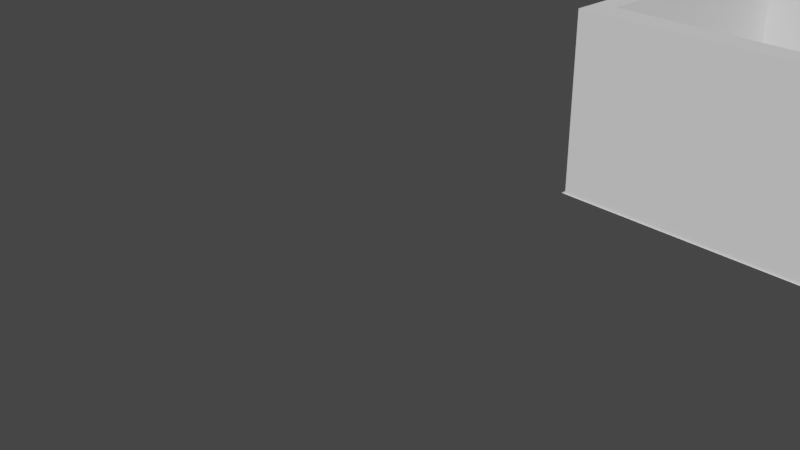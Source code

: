 # Source: two-bedroom.blend  (saved by Blender 2.90.8; exported with 4.5.12 LTS)
import bpy
from mathutils import Matrix  # noqa: F401  (used for matrix-valued properties, if any)

bpy.ops.wm.read_factory_settings(use_empty=True)
scene = bpy.context.scene
scene.name = 'Scene'

# ---- collections
col_collection = bpy.data.collections.new('Collection'); scene.collection.children.link(col_collection)

# ---- world
world_world = bpy.data.worlds.new('World'); scene.world = world_world
world_world.use_nodes = True; world_world.node_tree.nodes.clear()
_N = world_world.node_tree.nodes; _L = world_world.node_tree.links
n0 = _N.new('ShaderNodeOutputWorld'); n0.name = 'World Output'; n0.location = (300, 300)
n1 = _N.new('ShaderNodeBackground'); n1.name = 'Background'; n1.location = (10, 300)
n1.inputs[0].default_value = (0.05088, 0.05088, 0.05088, 1.0)
_L.new(n1.outputs[0], n0.inputs[0])
n0.is_active_output = True
world_world.color = (0.05088, 0.05088, 0.05088)
world_world.use_sun_shadow = False
world_world.sun_shadow_jitter_overblur = 0.0

# ---- cameras
cam_camera = bpy.data.cameras.new('Camera')
cam_camera.clip_end = 100.0
cam_camera.ortho_scale = 7.314

# ---- meshes
me_plane_002 = bpy.data.meshes.new('Plane.002')
me_plane_002.from_pydata([(-1.0, -1.0, 0.0), (1.229, -1.0, 0.0), (-1.0, 1.838, 0.0), (1.229, 1.838, 0.0), (-1.0, 1.162, 0.0), (1.229, 1.162, 0.0), (3.69, -1.0, 0.0), (3.69, 1.162, 0.0), (1.229, -1.462, 0.0), (3.69, -1.462, 0.0), (1.339, 1.838, 0.0), (1.339, 1.162, 0.0)], [], [(4, 5, 3, 2), (0, 1, 5, 4), (5, 1, 6, 7), (6, 1, 8, 9), (3, 5, 11, 10)])
_uv = me_plane_002.uv_layers.new(name='UVMap')
_uv.uv.foreach_set('vector', [0.0, 0.7616, 1.0, 0.7616, 1.0, 1.0, 0.0, 1.0, 0.0, 0.0, 1.0, 0.0, 1.0, 0.7616, 0.0, 0.7616, 1.0, 0.7616, 1.0, 0.0, 1.0, 0.0, 1.0, 0.7616, 1.0, 0.0, 1.0, 0.0, 1.0, 0.0, 1.0, 0.0, 1.0, 1.0, 1.0, 0.7616, 1.0, 0.7616, 1.0, 1.0])
me_plane_002.use_remesh_fix_poles = True
me_plane_002.use_remesh_preserve_attributes = False
me_plane_002.use_mirror_vertex_groups = False
me_plane_002.update()
me_cube_002 = bpy.data.meshes.new('Cube.002')
me_cube_002.from_pydata([(-1.0, -0.7919, -1.0), (-1.0, -0.7919, 1.0), (-1.0, 1.368, -1.0), (-1.0, 1.368, 1.0), (0.6828, -0.7919, -1.0), (0.6828, -0.7919, 1.0), (0.6828, 1.368, -1.0), (0.6828, 1.368, 1.0), (36.18, 1.368, 1.0), (36.18, 1.368, -1.0), (36.18, -0.7919, -1.0), (36.18, -0.7919, 1.0), (-1.0, 1.368, 1.0), (-1.0, 1.368, -1.0), (0.6828, 1.368, -1.0), (0.6828, 1.368, 1.0), (-1.0, 1.368, 1.0), (-1.0, 1.368, -1.0), (0.6828, 1.368, -1.0), (0.6828, 1.368, 1.0), (-1.0, 1.368, 1.0), (-1.0, 1.368, -1.0), (0.6828, 1.368, -1.0), (0.6828, 1.368, 1.0), (-1.0, 44.69, 1.0), (-1.0, 44.69, -1.0), (0.6828, 44.69, -1.0), (0.6828, 44.69, 1.0), (-1.0, 46.39, 1.0), (-1.0, 46.39, -1.0), (0.6828, 46.39, -1.0), (0.6828, 46.39, 1.0), (2.056, 44.69, 1.0), (2.056, 44.69, -1.0), (2.056, 46.39, 1.0), (2.056, 46.39, -1.0), (7.77, 44.69, 1.0), (7.77, 44.69, -1.0), (7.77, 46.39, 1.0), (7.77, 46.39, -1.0), (40.79, 44.69, 1.0), (40.79, 44.69, -1.0), (40.79, 46.39, 1.0), (40.79, 46.39, -1.0), (41.57, 44.69, 1.0), (41.57, 44.69, -1.0), (41.57, 46.39, 1.0), (41.57, 46.39, -1.0), (45.37, 44.69, 1.0), (45.37, 44.69, -1.0), (45.37, 46.39, 1.0), (45.37, 46.39, -1.0), (41.57, 40.31, 1.0), (41.57, 40.31, -1.0), (45.37, 40.31, 1.0), (45.37, 40.31, -1.0), (43.38, 46.39, -1.0), (43.38, 44.69, -1.0), (43.38, 44.69, 1.0), (43.38, 46.39, 1.0), (43.38, 40.31, -1.0), (43.38, 40.31, 1.0), (45.37, 40.31, 1.0), (45.37, 40.31, -1.0), (43.38, 40.31, -1.0), (43.38, 40.31, 1.0), (45.37, 7.457, 1.0), (45.37, 7.457, -1.0), (43.38, 7.457, -1.0), (43.38, 7.457, 1.0), (45.37, 1.99, 1.0), (45.37, 1.99, -1.0), (43.38, 1.99, -1.0), (43.38, 1.99, 1.0), (45.37, -6.537, 1.0), (45.37, -6.537, -1.0), (43.38, -6.537, -1.0), (43.38, -6.537, 1.0), (45.37, -9.95, 1.0), (45.37, -9.95, -1.0), (43.38, -9.95, -1.0), (43.38, -9.95, 1.0), (72.29, -6.537, 1.0), (72.29, -6.537, -1.0), (72.29, -9.95, 1.0), (72.29, -9.95, -1.0), (79.39, -6.537, 1.0), (79.39, -6.537, -1.0), (79.39, -9.95, 1.0), (79.39, -9.95, -1.0), (72.29, -1.657, 1.0), (72.29, -1.657, -1.0), (79.39, -1.657, 1.0), (79.39, -1.657, -1.0), (43.38, -8.203, 1.0), (45.37, -8.203, 1.0), (45.37, -8.203, -1.0), (43.38, -8.203, -1.0), (72.29, -8.203, 1.0), (72.29, -8.203, -1.0), (79.39, -8.203, 1.0), (79.39, -8.203, -1.0), (90.27, -9.95, 1.0), (90.27, -9.95, -1.0), (90.27, -8.203, 1.0), (90.27, -8.203, -1.0), (92.26, -9.95, 1.0), (92.26, -9.95, -1.0), (92.26, -8.203, 1.0), (92.26, -8.203, -1.0), (90.27, 5.191, 1.0), (90.27, 5.191, -1.0), (92.26, 5.191, 1.0), (92.26, 5.191, -1.0), (90.27, 8.26, 1.0), (90.27, 8.26, -1.0), (92.26, 8.26, 1.0), (92.26, 8.26, -1.0), (90.27, 39.76, 1.0), (90.27, 39.76, -1.0), (92.26, 39.76, 1.0), (92.26, 39.76, -1.0), (90.27, 41.88, 1.0), (90.27, 41.88, -1.0), (92.26, 41.88, 1.0), (92.26, 41.88, -1.0), (89.87, 39.76, 1.0), (89.87, 39.76, -1.0), (89.87, 41.88, 1.0), (89.87, 41.88, -1.0), (79.16, 39.76, 1.0), (79.16, 39.76, -1.0), (79.16, 41.88, 1.0), (79.16, 41.88, -1.0), (69.2, 39.76, 1.0), (69.2, 39.76, -1.0), (69.2, 41.88, 1.0), (69.2, 41.88, -1.0), (68.55, 39.76, 1.0), (68.55, 39.76, -1.0), (68.55, 41.88, 1.0), (68.55, 41.88, -1.0), (56.44, 39.76, 1.0), (56.44, 39.76, -1.0), (56.44, 41.88, 1.0), (56.44, 41.88, -1.0), (44.98, 39.76, 1.0), (44.98, 39.76, -1.0), (44.98, 41.88, 1.0), (44.98, 41.88, -1.0), (69.2, 6.196, 1.0), (69.2, 6.196, -1.0), (68.55, 6.196, 1.0), (68.55, 6.196, -1.0), (69.2, 5.468, 1.0), (69.2, 5.468, -1.0), (68.55, 5.468, 1.0), (68.55, 5.468, -1.0), (52.73, 6.196, 1.0), (52.73, 6.196, -1.0), (52.73, 5.468, 1.0), (52.73, 5.468, -1.0), (52.11, 6.196, 1.0), (52.11, 6.196, -1.0), (52.11, 5.468, 1.0), (52.11, 5.468, -1.0), (52.73, 10.33, 1.0), (52.73, 10.33, -1.0), (52.11, 10.33, 1.0), (52.11, 10.33, -1.0), (52.73, 10.8, 1.0), (52.73, 10.8, -1.0), (52.11, 10.8, 1.0), (52.11, 10.8, -1.0), (56.21, 10.33, 1.0), (56.21, 10.33, -1.0), (56.21, 10.8, 1.0), (56.21, 10.8, -1.0), (64.78, 10.33, 1.0), (64.78, 10.33, -1.0), (64.78, 10.8, 1.0), (64.78, 10.8, -1.0), (68.69, 10.33, 1.0), (68.69, 10.33, -1.0), (68.69, 10.8, 1.0), (68.69, 10.8, -1.0), (90.27, 9.137, -1.0), (92.26, 9.137, -1.0), (92.26, 9.137, 1.0), (90.27, 9.137, 1.0), (77.29, 8.26, 1.0), (77.29, 8.26, -1.0), (77.29, 9.137, 1.0), (77.29, 9.137, -1.0), (76.64, 8.26, 1.0), (76.64, 8.26, -1.0), (76.64, 9.137, 1.0), (76.64, 9.137, -1.0), (75.65, 8.26, 1.0), (75.65, 8.26, -1.0), (75.65, 9.137, 1.0), (75.65, 9.137, -1.0), (77.29, 13.06, 1.0), (77.29, 13.06, -1.0), (76.64, 13.06, 1.0), (76.64, 13.06, -1.0), (77.29, 13.84, 1.0), (77.29, 13.84, -1.0), (76.64, 13.84, 1.0), (76.64, 13.84, -1.0), (79.7, 13.06, 1.0), (79.7, 13.06, -1.0), (79.7, 13.84, 1.0), (79.7, 13.84, -1.0), (88.32, 13.06, 1.0), (88.32, 13.06, -1.0), (88.32, 13.84, 1.0), (88.32, 13.84, -1.0), (90.64, 13.06, 1.0), (90.64, 13.06, -1.0), (90.64, 13.84, 1.0), (90.64, 13.84, -1.0), (0.6828, 23.03, 1.0), (-1.0, 23.03, 1.0), (-1.0, 23.03, -1.0), (0.6828, 23.03, -1.0), (0.6828, 25.46, 1.0), (0.6828, 25.46, -1.0), (-1.0, 25.46, 1.0), (-1.0, 25.46, -1.0), (5.115, 23.03, -1.0), (5.115, 23.03, 1.0), (5.115, 25.46, 1.0), (5.115, 25.46, -1.0), (-1.0, 23.66, 1.0), (-1.0, 23.66, -1.0), (0.6828, 23.66, 1.0), (0.6828, 23.66, -1.0), (5.115, 23.66, 1.0), (5.115, 23.66, -1.0), (6.993, 23.03, -1.0), (6.993, 23.03, 1.0), (6.993, 23.66, 1.0), (6.993, 23.66, -1.0), (12.29, 23.03, -1.0), (12.29, 23.03, 1.0), (12.29, 23.66, 1.0), (12.29, 23.66, -1.0), (16.95, 23.03, -1.0), (16.95, 23.03, 1.0), (16.95, 23.66, 1.0), (16.95, 23.66, -1.0), (17.5, 23.03, -1.0), (17.5, 23.03, 1.0), (17.5, 23.66, 1.0), (17.5, 23.66, -1.0), (16.95, 13.24, -1.0), (16.95, 13.24, 1.0), (17.5, 13.24, -1.0), (17.5, 13.24, 1.0), (16.95, 7.431, -1.0), (16.95, 7.431, 1.0), (17.5, 7.431, -1.0), (17.5, 7.431, 1.0), (16.95, 0.4503, -1.0), (16.95, 0.4503, 1.0), (17.5, 0.4503, -1.0), (17.5, 0.4503, 1.0)], [], [(0, 1, 3, 2), (3, 7, 15, 12), (5, 4, 10, 11), (4, 5, 1, 0), (2, 6, 4, 0), (7, 3, 1, 5), (9, 8, 11, 10), (4, 6, 9, 10), (7, 5, 11, 8), (6, 7, 8, 9), (12, 15, 19, 16), (2, 3, 12, 13), (7, 6, 14, 15), (6, 2, 13, 14), (19, 18, 22, 23), (13, 12, 16, 17), (15, 14, 18, 19), (14, 13, 17, 18), (228, 226, 27, 24), (18, 17, 21, 22), (16, 19, 23, 20), (17, 16, 20, 21), (25, 24, 28, 29), (229, 228, 24, 25), (226, 227, 26, 27), (227, 229, 25, 26), (29, 28, 31, 30), (30, 31, 34, 35), (26, 25, 29, 30), (24, 27, 31, 28), (33, 35, 39, 37), (27, 26, 33, 32), (26, 30, 35, 33), (31, 27, 32, 34), (38, 36, 40, 42), (32, 33, 37, 36), (34, 32, 36, 38), (35, 34, 38, 39), (43, 42, 46, 47), (39, 38, 42, 43), (37, 39, 43, 41), (36, 37, 41, 40), (57, 56, 51, 49), (41, 43, 47, 45), (40, 41, 45, 44), (42, 40, 44, 46), (48, 49, 51, 50), (57, 49, 55, 60), (59, 58, 48, 50), (56, 59, 50, 51), (61, 60, 64, 65), (44, 45, 53, 52), (58, 44, 52, 61), (49, 48, 54, 55), (48, 58, 61, 54), (52, 53, 60, 61), (47, 46, 59, 56), (46, 44, 58, 59), (45, 57, 60, 53), (45, 47, 56, 57), (64, 63, 67, 68), (54, 61, 65, 62), (55, 54, 62, 63), (60, 55, 63, 64), (62, 65, 69, 66), (63, 62, 66, 67), (65, 64, 68, 69), (73, 72, 76, 77), (70, 71, 72, 73), (66, 69, 68, 67), (95, 94, 81, 78), (72, 71, 75, 76), (70, 73, 77, 74), (71, 70, 74, 75), (81, 80, 79, 78), (78, 79, 85, 84), (94, 97, 80, 81), (97, 96, 79, 80), (99, 83, 87, 101), (95, 78, 84, 98), (75, 74, 82, 83), (96, 75, 83, 99), (100, 88, 102, 104), (84, 85, 89, 88), (98, 84, 88, 100), (87, 83, 91, 93), (91, 90, 92, 93), (86, 87, 93, 92), (82, 86, 92, 90), (83, 82, 90, 91), (82, 98, 100, 86), (87, 86, 100, 101), (79, 96, 99, 85), (74, 95, 98, 82), (85, 99, 101, 89), (76, 75, 96, 97), (77, 76, 97, 94), (74, 77, 94, 95), (105, 104, 110, 111), (101, 100, 104, 105), (88, 89, 103, 102), (89, 101, 105, 103), (109, 108, 106, 107), (104, 102, 106, 108), (103, 105, 109, 107), (102, 103, 107, 106), (110, 112, 116, 114), (104, 108, 112, 110), (109, 105, 111, 113), (108, 109, 113, 112), (187, 186, 119, 121), (111, 110, 114, 115), (113, 111, 115, 117), (112, 113, 117, 116), (118, 120, 124, 122), (188, 187, 121, 120), (189, 188, 120, 118), (186, 189, 118, 119), (123, 122, 124, 125), (122, 123, 129, 128), (121, 119, 123, 125), (120, 121, 125, 124), (129, 127, 131, 133), (118, 122, 128, 126), (119, 118, 126, 127), (123, 119, 127, 129), (130, 132, 136, 134), (128, 129, 133, 132), (126, 128, 132, 130), (127, 126, 130, 131), (135, 134, 150, 151), (131, 130, 134, 135), (133, 131, 135, 137), (132, 133, 137, 136), (141, 139, 143, 145), (137, 135, 139, 141), (136, 137, 141, 140), (134, 136, 140, 138), (142, 144, 148, 146), (140, 141, 145, 144), (138, 140, 144, 142), (139, 138, 142, 143), (147, 146, 148, 149), (143, 142, 146, 147), (145, 143, 147, 149), (144, 145, 149, 148), (152, 153, 157, 156), (134, 138, 152, 150), (138, 139, 153, 152), (139, 135, 151, 153), (155, 154, 156, 157), (150, 152, 156, 154), (154, 155, 161, 160), (153, 151, 155, 157), (161, 159, 163, 165), (155, 151, 159, 161), (151, 150, 158, 159), (150, 154, 160, 158), (163, 162, 164, 165), (160, 161, 165, 164), (158, 160, 164, 162), (163, 159, 167, 169), (169, 167, 171, 173), (162, 163, 169, 168), (158, 162, 168, 166), (159, 158, 166, 167), (171, 170, 172, 173), (167, 166, 170, 171), (166, 168, 172, 170), (169, 173, 177, 175), (175, 177, 181, 179), (173, 172, 176, 177), (168, 169, 175, 174), (172, 168, 174, 176), (178, 179, 183, 182), (174, 175, 179, 178), (176, 174, 178, 180), (177, 176, 180, 181), (182, 183, 185, 184), (180, 178, 182, 184), (181, 180, 184, 185), (179, 181, 185, 183), (189, 186, 193, 192), (114, 116, 188, 189), (116, 117, 187, 188), (117, 115, 186, 187), (192, 193, 203, 202), (186, 115, 191, 193), (114, 189, 192, 190), (115, 114, 190, 191), (194, 196, 200, 198), (190, 192, 196, 194), (193, 191, 195, 197), (191, 190, 194, 195), (199, 198, 200, 201), (197, 195, 199, 201), (195, 194, 198, 199), (196, 197, 201, 200), (204, 202, 206, 208), (193, 197, 205, 203), (196, 192, 202, 204), (197, 196, 204, 205), (206, 207, 209, 208), (205, 204, 208, 209), (203, 205, 209, 207), (206, 202, 210, 212), (212, 210, 214, 216), (207, 206, 212, 213), (203, 207, 213, 211), (202, 203, 211, 210), (215, 217, 221, 219), (210, 211, 215, 214), (211, 213, 217, 215), (213, 212, 216, 217), (218, 219, 221, 220), (217, 216, 220, 221), (216, 214, 218, 220), (214, 215, 219, 218), (22, 21, 224, 225), (23, 22, 225, 222), (21, 20, 223, 224), (20, 23, 222, 223), (237, 235, 229, 227), (236, 222, 231, 238), (235, 234, 228, 229), (234, 236, 226, 228), (238, 239, 233, 232), (227, 226, 232, 233), (237, 227, 233, 239), (222, 225, 230, 231), (225, 237, 239, 230), (238, 231, 241, 242), (223, 222, 236, 234), (224, 223, 234, 235), (226, 236, 238, 232), (225, 224, 235, 237), (239, 238, 242, 243), (230, 239, 243, 240), (231, 230, 240, 241), (244, 247, 251, 248), (241, 240, 243, 242), (245, 246, 247, 244), (248, 251, 255, 252), (245, 244, 248, 249), (247, 246, 250, 251), (246, 245, 249, 250), (253, 252, 255, 254), (248, 252, 258, 256), (251, 250, 254, 255), (250, 249, 253, 254), (249, 248, 256, 257), (253, 249, 257, 259), (252, 253, 259, 258), (261, 260, 264, 265), (265, 264, 266, 267), (263, 261, 265, 267), (262, 263, 267, 266), (260, 262, 266, 264), (257, 256, 258, 259), (261, 263, 262, 260)])
_uv = me_cube_002.uv_layers.new(name='UVMap')
_uv.uv.foreach_set('vector', [0.375, 0.0, 0.625, 0.0, 0.625, 0.25, 0.375, 0.25, 0.875, 0.5, 0.625, 0.5, 0.625, 0.5, 0.875, 0.5, 0.625, 0.75, 0.375, 0.75, 0.375, 0.75, 0.625, 0.75, 0.375, 0.75, 0.625, 0.75, 0.625, 1.0, 0.375, 1.0, 0.125, 0.5, 0.375, 0.5, 0.375, 0.75, 0.125, 0.75, 0.625, 0.5, 0.875, 0.5, 0.875, 0.75, 0.625, 0.75, 0.375, 0.5, 0.625, 0.5, 0.625, 0.75, 0.375, 0.75, 0.375, 0.75, 0.375, 0.5, 0.375, 0.5, 0.375, 0.75, 0.625, 0.5, 0.625, 0.75, 0.625, 0.75, 0.625, 0.5, 0.375, 0.5, 0.625, 0.5, 0.625, 0.5, 0.375, 0.5, 0.875, 0.5, 0.625, 0.5, 0.625, 0.5, 0.875, 0.5, 0.375, 0.25, 0.625, 0.25, 0.625, 0.25, 0.375, 0.25, 0.625, 0.5, 0.375, 0.5, 0.375, 0.5, 0.625, 0.5, 0.375, 0.5, 0.125, 0.5, 0.125, 0.5, 0.375, 0.5, 0.625, 0.5, 0.375, 0.5, 0.375, 0.5, 0.625, 0.5, 0.375, 0.25, 0.625, 0.25, 0.625, 0.25, 0.375, 0.25, 0.625, 0.5, 0.375, 0.5, 0.375, 0.5, 0.625, 0.5, 0.375, 0.5, 0.125, 0.5, 0.125, 0.5, 0.375, 0.5, 0.875, 0.5, 0.625, 0.5, 0.625, 0.5, 0.875, 0.5, 0.375, 0.5, 0.125, 0.5, 0.125, 0.5, 0.375, 0.5, 0.875, 0.5, 0.625, 0.5, 0.625, 0.5, 0.875, 0.5, 0.375, 0.25, 0.625, 0.25, 0.625, 0.25, 0.375, 0.25, 0.375, 0.25, 0.625, 0.25, 0.625, 0.25, 0.375, 0.25, 0.375, 0.25, 0.625, 0.25, 0.625, 0.25, 0.375, 0.25, 0.625, 0.5, 0.375, 0.5, 0.375, 0.5, 0.625, 0.5, 0.375, 0.5, 0.125, 0.5, 0.125, 0.5, 0.375, 0.5, 0.375, 0.25, 0.625, 0.25, 0.625, 0.5, 0.375, 0.5, 0.375, 0.5, 0.625, 0.5, 0.625, 0.5, 0.375, 0.5, 0.375, 0.5, 0.125, 0.5, 0.125, 0.5, 0.375, 0.5, 0.875, 0.5, 0.625, 0.5, 0.625, 0.5, 0.875, 0.5, 0.375, 0.5, 0.375, 0.5, 0.375, 0.5, 0.375, 0.5, 0.625, 0.5, 0.375, 0.5, 0.375, 0.5, 0.625, 0.5, 0.375, 0.5, 0.375, 0.5, 0.375, 0.5, 0.375, 0.5, 0.625, 0.5, 0.625, 0.5, 0.625, 0.5, 0.625, 0.5, 0.625, 0.5, 0.625, 0.5, 0.625, 0.5, 0.625, 0.5, 0.625, 0.5, 0.375, 0.5, 0.375, 0.5, 0.625, 0.5, 0.625, 0.5, 0.625, 0.5, 0.625, 0.5, 0.625, 0.5, 0.375, 0.5, 0.625, 0.5, 0.625, 0.5, 0.375, 0.5, 0.375, 0.5, 0.625, 0.5, 0.625, 0.5, 0.375, 0.5, 0.375, 0.5, 0.625, 0.5, 0.625, 0.5, 0.375, 0.5, 0.375, 0.5, 0.375, 0.5, 0.375, 0.5, 0.375, 0.5, 0.625, 0.5, 0.375, 0.5, 0.375, 0.5, 0.625, 0.5, 0.375, 0.5, 0.375, 0.5, 0.375, 0.5, 0.375, 0.5, 0.375, 0.5, 0.375, 0.5, 0.375, 0.5, 0.375, 0.5, 0.625, 0.5, 0.375, 0.5, 0.375, 0.5, 0.625, 0.5, 0.625, 0.5, 0.625, 0.5, 0.625, 0.5, 0.625, 0.5, 0.625, 0.5, 0.375, 0.5, 0.375, 0.5, 0.625, 0.5, 0.375, 0.5, 0.375, 0.5, 0.375, 0.5, 0.375, 0.5, 0.625, 0.5, 0.625, 0.5, 0.625, 0.5, 0.625, 0.5, 0.375, 0.5, 0.625, 0.5, 0.625, 0.5, 0.375, 0.5, 0.625, 0.5, 0.375, 0.5, 0.375, 0.5, 0.625, 0.5, 0.625, 0.5, 0.375, 0.5, 0.375, 0.5, 0.625, 0.5, 0.625, 0.5, 0.625, 0.5, 0.625, 0.5, 0.625, 0.5, 0.375, 0.5, 0.625, 0.5, 0.625, 0.5, 0.375, 0.5, 0.625, 0.5, 0.625, 0.5, 0.625, 0.5, 0.625, 0.5, 0.625, 0.5, 0.375, 0.5, 0.375, 0.5, 0.625, 0.5, 0.375, 0.5, 0.625, 0.5, 0.625, 0.5, 0.375, 0.5, 0.625, 0.5, 0.625, 0.5, 0.625, 0.5, 0.625, 0.5, 0.375, 0.5, 0.375, 0.5, 0.375, 0.5, 0.375, 0.5, 0.375, 0.5, 0.375, 0.5, 0.375, 0.5, 0.375, 0.5, 0.375, 0.5, 0.375, 0.5, 0.375, 0.5, 0.375, 0.5, 0.625, 0.5, 0.625, 0.5, 0.625, 0.5, 0.625, 0.5, 0.375, 0.5, 0.625, 0.5, 0.625, 0.5, 0.375, 0.5, 0.375, 0.5, 0.375, 0.5, 0.375, 0.5, 0.375, 0.5, 0.625, 0.5, 0.625, 0.5, 0.625, 0.5, 0.625, 0.5, 0.375, 0.5, 0.625, 0.5, 0.625, 0.5, 0.375, 0.5, 0.625, 0.5, 0.375, 0.5, 0.375, 0.5, 0.625, 0.5, 0.625, 0.5, 0.375, 0.5, 0.375, 0.5, 0.625, 0.5, 0.625, 0.5, 0.375, 0.5, 0.375, 0.5, 0.625, 0.5, 0.625, 0.5, 0.625, 0.5, 0.375, 0.5, 0.375, 0.5, 0.625, 0.5, 0.625, 0.5, 0.625, 0.5, 0.625, 0.5, 0.375, 0.5, 0.375, 0.5, 0.375, 0.5, 0.375, 0.5, 0.625, 0.5, 0.625, 0.5, 0.625, 0.5, 0.625, 0.5, 0.375, 0.5, 0.625, 0.5, 0.625, 0.5, 0.375, 0.5, 0.625, 0.5, 0.375, 0.5, 0.375, 0.5, 0.625, 0.5, 0.625, 0.5, 0.375, 0.5, 0.375, 0.5, 0.625, 0.5, 0.625, 0.5, 0.375, 0.5, 0.375, 0.5, 0.625, 0.5, 0.375, 0.5, 0.375, 0.5, 0.375, 0.5, 0.375, 0.5, 0.375, 0.5, 0.375, 0.5, 0.375, 0.5, 0.375, 0.5, 0.625, 0.5, 0.625, 0.5, 0.625, 0.5, 0.625, 0.5, 0.375, 0.5, 0.625, 0.5, 0.625, 0.5, 0.375, 0.5, 0.375, 0.5, 0.375, 0.5, 0.375, 0.5, 0.375, 0.5, 0.625, 0.5, 0.625, 0.5, 0.625, 0.5, 0.625, 0.5, 0.625, 0.5, 0.375, 0.5, 0.375, 0.5, 0.625, 0.5, 0.625, 0.5, 0.625, 0.5, 0.625, 0.5, 0.625, 0.5, 0.375, 0.5, 0.375, 0.5, 0.375, 0.5, 0.375, 0.5, 0.375, 0.5, 0.625, 0.5, 0.625, 0.5, 0.375, 0.5, 0.625, 0.5, 0.375, 0.5, 0.375, 0.5, 0.625, 0.5, 0.625, 0.5, 0.625, 0.5, 0.625, 0.5, 0.625, 0.5, 0.375, 0.5, 0.625, 0.5, 0.625, 0.5, 0.375, 0.5, 0.625, 0.5, 0.625, 0.5, 0.625, 0.5, 0.625, 0.5, 0.375, 0.5, 0.625, 0.5, 0.625, 0.5, 0.375, 0.5, 0.375, 0.5, 0.375, 0.5, 0.375, 0.5, 0.375, 0.5, 0.625, 0.5, 0.625, 0.5, 0.625, 0.5, 0.625, 0.5, 0.375, 0.5, 0.375, 0.5, 0.375, 0.5, 0.375, 0.5, 0.375, 0.5, 0.375, 0.5, 0.375, 0.5, 0.375, 0.5, 0.625, 0.5, 0.375, 0.5, 0.375, 0.5, 0.625, 0.5, 0.625, 0.5, 0.625, 0.5, 0.625, 0.5, 0.625, 0.5, 0.375, 0.5, 0.625, 0.5, 0.625, 0.5, 0.375, 0.5, 0.375, 0.5, 0.625, 0.5, 0.625, 0.5, 0.375, 0.5, 0.625, 0.5, 0.375, 0.5, 0.375, 0.5, 0.625, 0.5, 0.375, 0.5, 0.375, 0.5, 0.375, 0.5, 0.375, 0.5, 0.375, 0.5, 0.625, 0.5, 0.625, 0.5, 0.375, 0.5, 0.625, 0.5, 0.625, 0.5, 0.625, 0.5, 0.625, 0.5, 0.375, 0.5, 0.375, 0.5, 0.375, 0.5, 0.375, 0.5, 0.625, 0.5, 0.375, 0.5, 0.375, 0.5, 0.625, 0.5, 0.625, 0.5, 0.625, 0.5, 0.625, 0.5, 0.625, 0.5, 0.625, 0.5, 0.625, 0.5, 0.625, 0.5, 0.625, 0.5, 0.375, 0.5, 0.375, 0.5, 0.375, 0.5, 0.375, 0.5, 0.625, 0.5, 0.375, 0.5, 0.375, 0.5, 0.625, 0.5, 0.375, 0.5, 0.375, 0.5, 0.375, 0.5, 0.375, 0.5, 0.375, 0.5, 0.625, 0.5, 0.625, 0.5, 0.375, 0.5, 0.375, 0.5, 0.375, 0.5, 0.375, 0.5, 0.375, 0.5, 0.625, 0.5, 0.375, 0.5, 0.375, 0.5, 0.625, 0.5, 0.625, 0.5, 0.625, 0.5, 0.625, 0.5, 0.625, 0.5, 0.625, 0.5, 0.375, 0.5, 0.375, 0.5, 0.625, 0.5, 0.625, 0.5, 0.625, 0.5, 0.625, 0.5, 0.625, 0.5, 0.375, 0.5, 0.625, 0.5, 0.625, 0.5, 0.375, 0.5, 0.375, 0.5, 0.625, 0.5, 0.625, 0.5, 0.375, 0.5, 0.625, 0.5, 0.375, 0.5, 0.375, 0.5, 0.625, 0.5, 0.375, 0.5, 0.375, 0.5, 0.375, 0.5, 0.375, 0.5, 0.625, 0.5, 0.375, 0.5, 0.375, 0.5, 0.625, 0.5, 0.375, 0.5, 0.375, 0.5, 0.375, 0.5, 0.375, 0.5, 0.625, 0.5, 0.625, 0.5, 0.625, 0.5, 0.625, 0.5, 0.375, 0.5, 0.625, 0.5, 0.625, 0.5, 0.375, 0.5, 0.375, 0.5, 0.375, 0.5, 0.375, 0.5, 0.375, 0.5, 0.625, 0.5, 0.625, 0.5, 0.625, 0.5, 0.625, 0.5, 0.625, 0.5, 0.375, 0.5, 0.375, 0.5, 0.625, 0.5, 0.625, 0.5, 0.625, 0.5, 0.625, 0.5, 0.625, 0.5, 0.375, 0.5, 0.625, 0.5, 0.625, 0.5, 0.375, 0.5, 0.375, 0.5, 0.625, 0.5, 0.625, 0.5, 0.375, 0.5, 0.375, 0.5, 0.625, 0.5, 0.625, 0.5, 0.375, 0.5, 0.375, 0.5, 0.375, 0.5, 0.375, 0.5, 0.375, 0.5, 0.625, 0.5, 0.375, 0.5, 0.375, 0.5, 0.625, 0.5, 0.375, 0.5, 0.375, 0.5, 0.375, 0.5, 0.375, 0.5, 0.375, 0.5, 0.375, 0.5, 0.375, 0.5, 0.375, 0.5, 0.625, 0.5, 0.375, 0.5, 0.375, 0.5, 0.625, 0.5, 0.625, 0.5, 0.625, 0.5, 0.625, 0.5, 0.625, 0.5, 0.625, 0.5, 0.625, 0.5, 0.625, 0.5, 0.625, 0.5, 0.625, 0.5, 0.375, 0.5, 0.375, 0.5, 0.625, 0.5, 0.625, 0.5, 0.625, 0.5, 0.625, 0.5, 0.625, 0.5, 0.375, 0.5, 0.625, 0.5, 0.625, 0.5, 0.375, 0.5, 0.375, 0.5, 0.625, 0.5, 0.625, 0.5, 0.375, 0.5, 0.375, 0.5, 0.625, 0.5, 0.625, 0.5, 0.375, 0.5, 0.375, 0.5, 0.375, 0.5, 0.375, 0.5, 0.375, 0.5, 0.625, 0.5, 0.375, 0.5, 0.375, 0.5, 0.625, 0.5, 0.625, 0.5, 0.375, 0.5, 0.375, 0.5, 0.625, 0.5, 0.625, 0.5, 0.625, 0.5, 0.625, 0.5, 0.625, 0.5, 0.625, 0.5, 0.375, 0.5, 0.375, 0.5, 0.625, 0.5, 0.375, 0.5, 0.375, 0.5, 0.375, 0.5, 0.375, 0.5, 0.375, 0.5, 0.625, 0.5, 0.625, 0.5, 0.375, 0.5, 0.625, 0.5, 0.625, 0.5, 0.625, 0.5, 0.625, 0.5, 0.625, 0.5, 0.375, 0.5, 0.375, 0.5, 0.625, 0.5, 0.375, 0.5, 0.375, 0.5, 0.375, 0.5, 0.375, 0.5, 0.375, 0.5, 0.375, 0.5, 0.375, 0.5, 0.375, 0.5, 0.375, 0.5, 0.375, 0.5, 0.375, 0.5, 0.375, 0.5, 0.375, 0.5, 0.625, 0.5, 0.625, 0.5, 0.375, 0.5, 0.625, 0.5, 0.625, 0.5, 0.625, 0.5, 0.625, 0.5, 0.375, 0.5, 0.625, 0.5, 0.625, 0.5, 0.375, 0.5, 0.625, 0.5, 0.375, 0.5, 0.375, 0.5, 0.625, 0.5, 0.625, 0.5, 0.625, 0.5, 0.625, 0.5, 0.625, 0.5, 0.375, 0.5, 0.375, 0.5, 0.375, 0.5, 0.375, 0.5, 0.375, 0.5, 0.375, 0.5, 0.375, 0.5, 0.375, 0.5, 0.625, 0.5, 0.375, 0.5, 0.375, 0.5, 0.625, 0.5, 0.625, 0.5, 0.625, 0.5, 0.625, 0.5, 0.625, 0.5, 0.375, 0.5, 0.625, 0.5, 0.625, 0.5, 0.375, 0.5, 0.375, 0.5, 0.625, 0.5, 0.625, 0.5, 0.375, 0.5, 0.375, 0.5, 0.625, 0.5, 0.625, 0.5, 0.375, 0.5, 0.625, 0.5, 0.625, 0.5, 0.625, 0.5, 0.625, 0.5, 0.375, 0.5, 0.375, 0.5, 0.375, 0.5, 0.375, 0.5, 0.375, 0.5, 0.375, 0.5, 0.375, 0.5, 0.375, 0.5, 0.375, 0.5, 0.625, 0.5, 0.625, 0.5, 0.375, 0.5, 0.625, 0.5, 0.375, 0.5, 0.375, 0.5, 0.625, 0.5, 0.625, 0.5, 0.625, 0.5, 0.625, 0.5, 0.625, 0.5, 0.625, 0.5, 0.375, 0.5, 0.375, 0.5, 0.625, 0.5, 0.625, 0.5, 0.375, 0.5, 0.375, 0.5, 0.625, 0.5, 0.625, 0.5, 0.625, 0.5, 0.625, 0.5, 0.625, 0.5, 0.375, 0.5, 0.625, 0.5, 0.625, 0.5, 0.375, 0.5, 0.625, 0.5, 0.375, 0.5, 0.375, 0.5, 0.625, 0.5, 0.625, 0.5, 0.625, 0.5, 0.625, 0.5, 0.625, 0.5, 0.375, 0.5, 0.625, 0.5, 0.625, 0.5, 0.375, 0.5, 0.375, 0.5, 0.375, 0.5, 0.375, 0.5, 0.375, 0.5, 0.625, 0.5, 0.375, 0.5, 0.375, 0.5, 0.625, 0.5, 0.625, 0.5, 0.625, 0.5, 0.625, 0.5, 0.625, 0.5, 0.625, 0.5, 0.375, 0.5, 0.375, 0.5, 0.625, 0.5, 0.375, 0.5, 0.375, 0.5, 0.375, 0.5, 0.375, 0.5, 0.625, 0.5, 0.375, 0.5, 0.375, 0.5, 0.625, 0.5, 0.375, 0.5, 0.375, 0.5, 0.375, 0.5, 0.375, 0.5, 0.625, 0.5, 0.625, 0.5, 0.625, 0.5, 0.625, 0.5, 0.375, 0.5, 0.625, 0.5, 0.625, 0.5, 0.375, 0.5, 0.625, 0.5, 0.625, 0.5, 0.625, 0.5, 0.625, 0.5, 0.625, 0.5, 0.625, 0.5, 0.625, 0.5, 0.625, 0.5, 0.375, 0.5, 0.375, 0.5, 0.375, 0.5, 0.375, 0.5, 0.375, 0.5, 0.625, 0.5, 0.625, 0.5, 0.375, 0.5, 0.375, 0.5, 0.625, 0.5, 0.625, 0.5, 0.375, 0.5, 0.375, 0.5, 0.375, 0.5, 0.375, 0.5, 0.375, 0.5, 0.375, 0.5, 0.625, 0.5, 0.625, 0.5, 0.375, 0.5, 0.625, 0.5, 0.375, 0.5, 0.375, 0.5, 0.625, 0.5, 0.625, 0.5, 0.625, 0.5, 0.625, 0.5, 0.625, 0.5, 0.375, 0.5, 0.375, 0.5, 0.375, 0.5, 0.375, 0.5, 0.625, 0.5, 0.625, 0.5, 0.625, 0.5, 0.625, 0.5, 0.375, 0.5, 0.625, 0.5, 0.625, 0.5, 0.375, 0.5, 0.625, 0.5, 0.375, 0.5, 0.375, 0.5, 0.625, 0.5, 0.375, 0.5, 0.625, 0.5, 0.625, 0.5, 0.375, 0.5, 0.375, 0.5, 0.375, 0.5, 0.375, 0.5, 0.375, 0.5, 0.625, 0.5, 0.625, 0.5, 0.625, 0.5, 0.625, 0.5, 0.625, 0.5, 0.625, 0.5, 0.625, 0.5, 0.625, 0.5, 0.375, 0.5, 0.625, 0.5, 0.625, 0.5, 0.375, 0.5, 0.375, 0.5, 0.375, 0.5, 0.375, 0.5, 0.375, 0.5, 0.625, 0.5, 0.375, 0.5, 0.375, 0.5, 0.625, 0.5, 0.375, 0.5, 0.375, 0.5, 0.375, 0.5, 0.375, 0.5, 0.625, 0.5, 0.375, 0.5, 0.375, 0.5, 0.625, 0.5, 0.375, 0.5, 0.375, 0.5, 0.375, 0.5, 0.375, 0.5, 0.375, 0.5, 0.625, 0.5, 0.625, 0.5, 0.375, 0.5, 0.625, 0.5, 0.375, 0.5, 0.375, 0.5, 0.625, 0.5, 0.375, 0.5, 0.625, 0.5, 0.625, 0.5, 0.375, 0.5, 0.625, 0.5, 0.625, 0.5, 0.625, 0.5, 0.625, 0.5, 0.625, 0.5, 0.375, 0.5, 0.375, 0.5, 0.625, 0.5, 0.375, 0.5, 0.125, 0.5, 0.125, 0.5, 0.375, 0.5, 0.625, 0.5, 0.375, 0.5, 0.375, 0.5, 0.625, 0.5, 0.375, 0.25, 0.625, 0.25, 0.625, 0.25, 0.375, 0.25, 0.875, 0.5, 0.625, 0.5, 0.625, 0.5, 0.875, 0.5, 0.375, 0.5, 0.125, 0.5, 0.125, 0.5, 0.375, 0.5, 0.625, 0.5, 0.625, 0.5, 0.625, 0.5, 0.625, 0.5, 0.375, 0.25, 0.625, 0.25, 0.625, 0.25, 0.375, 0.25, 0.875, 0.5, 0.625, 0.5, 0.625, 0.5, 0.875, 0.5, 0.625, 0.5, 0.375, 0.5, 0.375, 0.5, 0.625, 0.5, 0.375, 0.5, 0.625, 0.5, 0.625, 0.5, 0.375, 0.5, 0.375, 0.5, 0.375, 0.5, 0.375, 0.5, 0.375, 0.5, 0.625, 0.5, 0.375, 0.5, 0.375, 0.5, 0.625, 0.5, 0.375, 0.5, 0.375, 0.5, 0.375, 0.5, 0.375, 0.5, 0.625, 0.5, 0.625, 0.5, 0.625, 0.5, 0.625, 0.5, 0.875, 0.5, 0.625, 0.5, 0.625, 0.5, 0.875, 0.5, 0.375, 0.25, 0.625, 0.25, 0.625, 0.25, 0.375, 0.25, 0.625, 0.5, 0.625, 0.5, 0.625, 0.5, 0.625, 0.5, 0.375, 0.5, 0.125, 0.5, 0.125, 0.5, 0.375, 0.5, 0.375, 0.5, 0.625, 0.5, 0.625, 0.5, 0.375, 0.5, 0.375, 0.5, 0.375, 0.5, 0.375, 0.5, 0.375, 0.5, 0.625, 0.5, 0.375, 0.5, 0.375, 0.5, 0.625, 0.5, 0.375, 0.5, 0.375, 0.5, 0.375, 0.5, 0.375, 0.5, 0.625, 0.5, 0.375, 0.5, 0.375, 0.5, 0.625, 0.5, 0.625, 0.5, 0.625, 0.5, 0.375, 0.5, 0.375, 0.5, 0.375, 0.5, 0.375, 0.5, 0.375, 0.5, 0.375, 0.5, 0.625, 0.5, 0.375, 0.5, 0.375, 0.5, 0.625, 0.5, 0.375, 0.5, 0.625, 0.5, 0.625, 0.5, 0.375, 0.5, 0.625, 0.5, 0.625, 0.5, 0.625, 0.5, 0.625, 0.5, 0.625, 0.5, 0.375, 0.5, 0.375, 0.5, 0.625, 0.5, 0.375, 0.5, 0.375, 0.5, 0.375, 0.5, 0.375, 0.5, 0.375, 0.5, 0.625, 0.5, 0.625, 0.5, 0.375, 0.5, 0.625, 0.5, 0.625, 0.5, 0.625, 0.5, 0.625, 0.5, 0.625, 0.5, 0.375, 0.5, 0.375, 0.5, 0.625, 0.5, 0.625, 0.5, 0.625, 0.5, 0.625, 0.5, 0.625, 0.5, 0.375, 0.5, 0.625, 0.5, 0.625, 0.5, 0.375, 0.5, 0.625, 0.5, 0.375, 0.5, 0.375, 0.5, 0.625, 0.5, 0.625, 0.5, 0.375, 0.5, 0.375, 0.5, 0.625, 0.5, 0.625, 0.5, 0.625, 0.5, 0.625, 0.5, 0.625, 0.5, 0.375, 0.5, 0.625, 0.5, 0.625, 0.5, 0.375, 0.5, 0.375, 0.5, 0.375, 0.5, 0.375, 0.5, 0.375, 0.5, 0.625, 0.5, 0.375, 0.5, 0.375, 0.5, 0.625, 0.5, 0.625, 0.5, 0.625, 0.5, 0.375, 0.5, 0.375, 0.5])
me_cube_002.use_remesh_fix_poles = True
me_cube_002.use_remesh_preserve_attributes = False
me_cube_002.use_mirror_vertex_groups = False
me_cube_002.update()
me_cube_003 = bpy.data.meshes.new('Cube.003')
me_cube_003.from_pydata([(0.05061, -1.282, -1.0), (0.05061, -1.282, -0.1691), (0.05061, 1.0, -1.0), (0.05061, 1.0, -0.1691), (1.0, -1.282, -1.0), (1.0, -1.282, -0.1691), (1.0, 1.0, -1.0), (1.0, 1.0, -0.1691), (0.2606, 1.0, -1.0), (0.2606, 1.0, -0.1691), (0.2606, -1.282, -1.0), (0.2606, -1.282, -0.1691), (0.05061, -1.045, -1.0), (0.05061, -1.045, -0.1691), (1.0, -1.045, -1.0), (1.0, -1.045, -0.1691), (0.2606, -1.045, -0.1691), (0.2606, -1.045, -1.0), (0.05061, 0.7615, -0.1691), (1.0, 0.7615, -1.0), (0.05061, 0.7615, -1.0), (1.0, 0.7615, -0.1691), (0.2606, 0.7615, -0.1691), (0.2606, 0.7615, -1.0), (0.05061, -1.282, -0.5496), (0.05061, 1.0, -0.5496), (1.0, 1.0, -0.5496), (1.0, -1.282, -0.5496), (0.2606, -1.282, -0.5496), (0.2606, 1.0, -0.5496), (1.0, -1.045, -0.5496), (0.05061, -1.045, -0.5496), (1.0, 0.7615, -0.5496), (0.05061, 0.7615, -0.5496), (1.0, 0.7615, -0.5496), (0.05061, 0.7615, -0.5496), (1.0, -1.045, -0.5496), (0.05061, -1.045, -0.5496), (0.2606, -1.282, -0.5496), (0.2606, -1.045, -0.5496), (1.0, 0.7615, -0.5496), (0.05061, 0.7615, -0.5496), (0.2606, 0.7615, -0.5496), (0.2606, 1.0, -0.5496)], [(32, 34), (33, 35), (39, 37), (38, 39), (42, 41), (42, 43)], [(33, 18, 3, 25), (29, 9, 7, 26), (30, 15, 5, 27), (28, 11, 1, 24), (17, 14, 4, 10), (16, 13, 1, 11), (15, 16, 11, 5), (12, 17, 10, 0), (27, 5, 11, 28), (25, 3, 9, 29), (20, 23, 17, 12), (22, 42, 40, 32, 21), (22, 18, 13, 16), (23, 19, 14, 17), (16, 15, 30, 36, 39), (24, 1, 13, 31), (26, 7, 21, 32), (8, 6, 19, 23), (9, 3, 18, 22), (7, 9, 22, 21), (2, 8, 23, 20), (31, 13, 18, 33), (12, 31, 33, 20), (6, 26, 32, 19), (0, 24, 31, 12), (19, 32, 30, 14), (2, 25, 29, 8), (4, 27, 28, 10), (10, 28, 24, 0), (14, 30, 27, 4), (8, 29, 26, 6), (20, 33, 25, 2), (22, 16, 39, 42), (32, 40, 42, 39, 36, 30)])
_uv = me_cube_003.uv_layers.new(name='UVMap')
_uv.uv.foreach_set('vector', [0.5105, 0.2239, 0.625, 0.2239, 0.625, 0.25, 0.5105, 0.25, 0.5105, 0.3053, 0.625, 0.3053, 0.625, 0.5, 0.5105, 0.5, 0.5105, 0.724, 0.625, 0.724, 0.625, 0.75, 0.5105, 0.75, 0.5105, 0.9447, 0.625, 0.9447, 0.625, 1.0, 0.5105, 1.0, 0.1803, 0.724, 0.375, 0.724, 0.375, 0.75, 0.1803, 0.75, 0.8197, 0.724, 0.875, 0.724, 0.875, 0.75, 0.8197, 0.75, 0.625, 0.724, 0.8197, 0.724, 0.8197, 0.75, 0.625, 0.75, 0.125, 0.724, 0.1803, 0.724, 0.1803, 0.75, 0.125, 0.75, 0.5105, 0.75, 0.625, 0.75, 0.625, 0.9447, 0.5105, 0.9447, 0.5105, 0.25, 0.625, 0.25, 0.625, 0.3053, 0.5105, 0.3053, 0.125, 0.5261, 0.1803, 0.5261, 0.1803, 0.724, 0.125, 0.724, 0.8197, 0.5261, 0.0, 0.0, 0.0, 0.0, 0.5105, 0.5261, 0.625, 0.5261, 0.8197, 0.5261, 0.875, 0.5261, 0.875, 0.724, 0.8197, 0.724, 0.1803, 0.5261, 0.375, 0.5261, 0.375, 0.724, 0.1803, 0.724, 0.8197, 0.724, 0.625, 0.724, 0.5105, 0.724, 0.0, 0.0, 0.0, 0.0, 0.5105, 0.0, 0.625, 0.0, 0.625, 0.02597, 0.5105, 0.02597, 0.5105, 0.5, 0.625, 0.5, 0.625, 0.5261, 0.5105, 0.5261, 0.1803, 0.5, 0.375, 0.5, 0.375, 0.5261, 0.1803, 0.5261, 0.8197, 0.5, 0.875, 0.5, 0.875, 0.5261, 0.8197, 0.5261, 0.625, 0.5, 0.8197, 0.5, 0.8197, 0.5261, 0.625, 0.5261, 0.125, 0.5, 0.1803, 0.5, 0.1803, 0.5261, 0.125, 0.5261, 0.5105, 0.02597, 0.625, 0.02597, 0.625, 0.2239, 0.5105, 0.2239, 0.375, 0.02597, 0.5105, 0.02597, 0.5105, 0.2239, 0.375, 0.2239, 0.375, 0.5, 0.5105, 0.5, 0.5105, 0.5261, 0.375, 0.5261, 0.375, 0.0, 0.5105, 0.0, 0.5105, 0.02597, 0.375, 0.02597, 0.375, 0.5261, 0.5105, 0.5261, 0.5105, 0.724, 0.375, 0.724, 0.375, 0.25, 0.5105, 0.25, 0.5105, 0.3053, 0.375, 0.3053, 0.375, 0.75, 0.5105, 0.75, 0.5105, 0.9447, 0.375, 0.9447, 0.375, 0.9447, 0.5105, 0.9447, 0.5105, 1.0, 0.375, 1.0, 0.375, 0.724, 0.5105, 0.724, 0.5105, 0.75, 0.375, 0.75, 0.375, 0.3053, 0.5105, 0.3053, 0.5105, 0.5, 0.375, 0.5, 0.375, 0.2239, 0.5105, 0.2239, 0.5105, 0.25, 0.375, 0.25, 0.8197, 0.5261, 0.8197, 0.724, 0.0, 0.0, 0.0, 0.0, 0.5105, 0.5261, 0.0, 0.0, 0.0, 0.0, 0.0, 0.0, 0.0, 0.0, 0.5105, 0.724])
me_cube_003.use_remesh_fix_poles = True
me_cube_003.use_remesh_preserve_attributes = False
me_cube_003.use_mirror_vertex_groups = False
me_cube_003.update()
me_cylinder = bpy.data.meshes.new('Cylinder')
me_cylinder.from_pydata([(0.0, 1.0, -1.0), (0.0, 1.0, 0.6972), (0.1951, 0.9808, -1.0), (0.1951, 0.9808, 0.6972), (0.3827, 0.9239, -1.0), (0.3827, 0.9239, 0.6972), (0.5556, 0.8315, -1.0), (0.5556, 0.8315, 0.6972), (0.7071, 0.7071, -1.0), (0.7071, 0.7071, 0.6972), (0.8315, 0.5556, -1.0), (0.8315, 0.5556, 0.6972), (0.9239, 0.3827, -1.0), (0.9239, 0.3827, 0.6972), (0.9808, 0.1951, -1.0), (0.9808, 0.1951, 0.6972), (1.0, 7.55e-08, -1.0), (1.0, 7.55e-08, 0.6972), (0.9808, -0.1951, -1.0), (0.9808, -0.1951, 0.6972), (0.9239, -0.3827, -1.0), (0.9239, -0.3827, 0.6972), (0.8315, -0.5556, -1.0), (0.8315, -0.5556, 0.6972), (0.7071, -0.7071, -1.0), (0.7071, -0.7071, 0.6972), (0.5556, -0.8315, -1.0), (0.5556, -0.8315, 0.6972), (0.3827, -0.9239, -1.0), (0.3827, -0.9239, 0.6972), (0.1951, -0.9808, -1.0), (0.1951, -0.9808, 0.6972), (-3.258e-07, -1.0, -1.0), (-3.258e-07, -1.0, 0.6972), (-0.1951, -0.9808, -1.0), (-0.1951, -0.9808, 0.6972), (-0.3827, -0.9239, -1.0), (-0.3827, -0.9239, 0.6972), (-0.5556, -0.8315, -1.0), (-0.5556, -0.8315, 0.6972), (-0.7071, -0.7071, -1.0), (-0.7071, -0.7071, 0.6972), (-0.8315, -0.5556, -1.0), (-0.8315, -0.5556, 0.6972), (-0.9239, -0.3827, -1.0), (-0.9239, -0.3827, 0.6972), (-0.9808, -0.1951, -1.0), (-0.9808, -0.1951, 0.6972), (-1.0, 9.656e-07, -1.0), (-1.0, 9.656e-07, 0.6972), (-0.9808, 0.1951, -1.0), (-0.9808, 0.1951, 0.6972), (-0.9239, 0.3827, -1.0), (-0.9239, 0.3827, 0.6972), (-0.8315, 0.5556, -1.0), (-0.8315, 0.5556, 0.6972), (-0.7071, 0.7071, -1.0), (-0.7071, 0.7071, 0.6972), (-0.5556, 0.8315, -1.0), (-0.5556, 0.8315, 0.6972), (-0.3827, 0.9239, -1.0), (-0.3827, 0.9239, 0.6972), (-0.1951, 0.9808, -1.0), (-0.1951, 0.9808, 0.6972)], [], [(0, 1, 3, 2), (2, 3, 5, 4), (4, 5, 7, 6), (6, 7, 9, 8), (8, 9, 11, 10), (10, 11, 13, 12), (12, 13, 15, 14), (14, 15, 17, 16), (16, 17, 19, 18), (18, 19, 21, 20), (20, 21, 23, 22), (22, 23, 25, 24), (24, 25, 27, 26), (26, 27, 29, 28), (28, 29, 31, 30), (30, 31, 33, 32), (32, 33, 35, 34), (34, 35, 37, 36), (36, 37, 39, 38), (38, 39, 41, 40), (40, 41, 43, 42), (42, 43, 45, 44), (44, 45, 47, 46), (46, 47, 49, 48), (48, 49, 51, 50), (50, 51, 53, 52), (52, 53, 55, 54), (54, 55, 57, 56), (56, 57, 59, 58), (58, 59, 61, 60), (3, 1, 63, 61, 59, 57, 55, 53, 51, 49, 47, 45, 43, 41, 39, 37, 35, 33, 31, 29, 27, 25, 23, 21, 19, 17, 15, 13, 11, 9, 7, 5), (60, 61, 63, 62), (62, 63, 1, 0), (0, 2, 4, 6, 8, 10, 12, 14, 16, 18, 20, 22, 24, 26, 28, 30, 32, 34, 36, 38, 40, 42, 44, 46, 48, 50, 52, 54, 56, 58, 60, 62)])
_uv = me_cylinder.uv_layers.new(name='UVMap')
_uv.uv.foreach_set('vector', [1.0, 0.5, 1.0, 1.0, 0.9688, 1.0, 0.9688, 0.5, 0.9688, 0.5, 0.9688, 1.0, 0.9375, 1.0, 0.9375, 0.5, 0.9375, 0.5, 0.9375, 1.0, 0.9062, 1.0, 0.9062, 0.5, 0.9062, 0.5, 0.9062, 1.0, 0.875, 1.0, 0.875, 0.5, 0.875, 0.5, 0.875, 1.0, 0.8438, 1.0, 0.8438, 0.5, 0.8438, 0.5, 0.8438, 1.0, 0.8125, 1.0, 0.8125, 0.5, 0.8125, 0.5, 0.8125, 1.0, 0.7812, 1.0, 0.7812, 0.5, 0.7812, 0.5, 0.7812, 1.0, 0.75, 1.0, 0.75, 0.5, 0.75, 0.5, 0.75, 1.0, 0.7188, 1.0, 0.7188, 0.5, 0.7188, 0.5, 0.7188, 1.0, 0.6875, 1.0, 0.6875, 0.5, 0.6875, 0.5, 0.6875, 1.0, 0.6562, 1.0, 0.6562, 0.5, 0.6562, 0.5, 0.6562, 1.0, 0.625, 1.0, 0.625, 0.5, 0.625, 0.5, 0.625, 1.0, 0.5938, 1.0, 0.5938, 0.5, 0.5938, 0.5, 0.5938, 1.0, 0.5625, 1.0, 0.5625, 0.5, 0.5625, 0.5, 0.5625, 1.0, 0.5312, 1.0, 0.5312, 0.5, 0.5312, 0.5, 0.5312, 1.0, 0.5, 1.0, 0.5, 0.5, 0.5, 0.5, 0.5, 1.0, 0.4688, 1.0, 0.4688, 0.5, 0.4688, 0.5, 0.4688, 1.0, 0.4375, 1.0, 0.4375, 0.5, 0.4375, 0.5, 0.4375, 1.0, 0.4062, 1.0, 0.4062, 0.5, 0.4062, 0.5, 0.4062, 1.0, 0.375, 1.0, 0.375, 0.5, 0.375, 0.5, 0.375, 1.0, 0.3438, 1.0, 0.3438, 0.5, 0.3438, 0.5, 0.3438, 1.0, 0.3125, 1.0, 0.3125, 0.5, 0.3125, 0.5, 0.3125, 1.0, 0.2812, 1.0, 0.2812, 0.5, 0.2812, 0.5, 0.2812, 1.0, 0.25, 1.0, 0.25, 0.5, 0.25, 0.5, 0.25, 1.0, 0.2188, 1.0, 0.2188, 0.5, 0.2188, 0.5, 0.2188, 1.0, 0.1875, 1.0, 0.1875, 0.5, 0.1875, 0.5, 0.1875, 1.0, 0.1562, 1.0, 0.1562, 0.5, 0.1562, 0.5, 0.1562, 1.0, 0.125, 1.0, 0.125, 0.5, 0.125, 0.5, 0.125, 1.0, 0.09375, 1.0, 0.09375, 0.5, 0.09375, 0.5, 0.09375, 1.0, 0.0625, 1.0, 0.0625, 0.5, 0.2968, 0.4854, 0.25, 0.49, 0.2032, 0.4854, 0.1582, 0.4717, 0.1167, 0.4496, 0.08029, 0.4197, 0.05045, 0.3833, 0.02827, 0.3418, 0.01461, 0.2968, 0.01, 0.25, 0.01461, 0.2032, 0.02827, 0.1582, 0.05045, 0.1167, 0.08029, 0.08029, 0.1167, 0.05045, 0.1582, 0.02827, 0.2032, 0.01461, 0.25, 0.01, 0.2968, 0.01461, 0.3418, 0.02827, 0.3833, 0.05045, 0.4197, 0.08029, 0.4496, 0.1167, 0.4717, 0.1582, 0.4854, 0.2032, 0.49, 0.25, 0.4854, 0.2968, 0.4717, 0.3418, 0.4496, 0.3833, 0.4197, 0.4197, 0.3833, 0.4496, 0.3418, 0.4717, 0.0625, 0.5, 0.0625, 1.0, 0.03125, 1.0, 0.03125, 0.5, 0.03125, 0.5, 0.03125, 1.0, 0.0, 1.0, 0.0, 0.5, 0.75, 0.49, 0.7968, 0.4854, 0.8418, 0.4717, 0.8833, 0.4496, 0.9197, 0.4197, 0.9496, 0.3833, 0.9717, 0.3418, 0.9854, 0.2968, 0.99, 0.25, 0.9854, 0.2032, 0.9717, 0.1582, 0.9496, 0.1167, 0.9197, 0.08029, 0.8833, 0.05045, 0.8418, 0.02827, 0.7968, 0.01461, 0.75, 0.01, 0.7032, 0.01461, 0.6582, 0.02827, 0.6167, 0.05045, 0.5803, 0.08029, 0.5504, 0.1167, 0.5283, 0.1582, 0.5146, 0.2032, 0.51, 0.25, 0.5146, 0.2968, 0.5283, 0.3418, 0.5504, 0.3833, 0.5803, 0.4197, 0.6167, 0.4496, 0.6582, 0.4717, 0.7032, 0.4854])
me_cylinder.use_remesh_fix_poles = True
me_cylinder.use_remesh_preserve_attributes = False
me_cylinder.use_mirror_vertex_groups = False
me_cylinder.update()
me_cube = bpy.data.meshes.new('Cube')
me_cube.from_pydata([(-1.097, -0.000397, -1.0), (-1.097, -0.000397, -0.9417), (-1.097, 1.0, -1.0), (-1.097, 1.0, -0.9417), (1.0, -0.000397, -1.0), (1.0, -0.000397, -0.9417), (1.0, 1.0, -1.0), (1.0, 1.0, -0.9417)], [], [(0, 1, 3, 2), (2, 3, 7, 6), (6, 7, 5, 4), (4, 5, 1, 0), (2, 6, 4, 0), (7, 3, 1, 5)])
_uv = me_cube.uv_layers.new(name='UVMap')
_uv.uv.foreach_set('vector', [0.375, 0.0, 0.625, 0.0, 0.625, 0.25, 0.375, 0.25, 0.375, 0.25, 0.625, 0.25, 0.625, 0.5, 0.375, 0.5, 0.375, 0.5, 0.625, 0.5, 0.625, 0.75, 0.375, 0.75, 0.375, 0.75, 0.625, 0.75, 0.625, 1.0, 0.375, 1.0, 0.125, 0.5, 0.375, 0.5, 0.375, 0.75, 0.125, 0.75, 0.625, 0.5, 0.875, 0.5, 0.875, 0.75, 0.625, 0.75])
me_cube.use_remesh_fix_poles = True
me_cube.use_remesh_preserve_attributes = False
me_cube.use_mirror_vertex_groups = False
me_cube.update()
me_cube_001 = bpy.data.meshes.new('Cube.001')
me_cube_001.from_pydata([(16.95, 13.24, -1.0), (16.95, 13.24, 1.0), (17.5, 13.24, -1.0), (17.5, 13.24, 1.0), (16.95, 7.431, -1.0), (16.95, 7.431, 1.0), (17.5, 7.431, -1.0), (17.5, 7.431, 1.0)], [], [(0, 2, 6, 4), (1, 0, 4, 5), (3, 1, 5, 7), (2, 3, 7, 6), (1, 3, 2, 0), (5, 4, 6, 7)])
_uv = me_cube_001.uv_layers.new(name='UVMap')
_uv.uv.foreach_set('vector', [0.375, 0.5, 0.375, 0.5, 0.375, 0.5, 0.375, 0.5, 0.625, 0.5, 0.375, 0.5, 0.375, 0.5, 0.625, 0.5, 0.625, 0.5, 0.625, 0.5, 0.625, 0.5, 0.625, 0.5, 0.375, 0.5, 0.625, 0.5, 0.625, 0.5, 0.375, 0.5, 0.625, 0.5, 0.625, 0.5, 0.375, 0.5, 0.375, 0.5, 0.625, 0.5, 0.375, 0.5, 0.375, 0.5, 0.625, 0.5])
me_cube_001.use_remesh_fix_poles = True
me_cube_001.use_remesh_preserve_attributes = False
me_cube_001.use_mirror_vertex_groups = False
me_cube_001.update()

# ---- objects
ob_camera = bpy.data.objects.new('Camera', cam_camera)
ob_floorplan = bpy.data.objects.new('FloorPlan', None)
ob_floor = bpy.data.objects.new('Floor', me_plane_002)
ob_walls = bpy.data.objects.new('Walls', me_cube_002)
ob_couch = bpy.data.objects.new('Couch', me_cube_003)
ob_humanforscale = bpy.data.objects.new('HumanForScale', me_cylinder)
ob_tatami = bpy.data.objects.new('Tatami', me_cube)
ob_kitchen_door = bpy.data.objects.new('Kitchen Door', me_cube_001)

# ---- transforms, parenting, visibility, modifiers, constraints
ob_camera.location = (7.359, -6.926, 4.958)
ob_camera.rotation_euler = (1.109, 0.0, 0.8149)
ob_camera.lock_rotations_4d = False
ob_camera.empty_display_type = 'ARROWS'
ob_camera.color = (0.0, 0.0, 0.0, 0.0)
ob_camera.display_type = 'WIRE'
ob_camera.lineart.crease_threshold = 0.0
ob_floorplan.location = (7.063, 5.185, 0.02628)
ob_floorplan.scale = (2.824, 2.824, 2.0)
ob_floorplan.empty_display_type = 'IMAGE'
ob_floorplan.empty_display_size = 5.0
ob_floorplan.use_empty_image_alpha = True
ob_floorplan.color = (1.0, 1.0, 1.0, 0.118)
ob_floorplan.lineart.crease_threshold = 0.0
ob_floor.location = (3.504, 4.463, 0.0)
ob_floor.scale = (2.775, 2.775, 2.775)
ob_floor.lineart.crease_threshold = 0.0
ob_walls.location = (0.9032, 1.812, 1.0)
ob_walls.scale = (0.1386, 0.1386, 1.0)
ob_walls.lineart.crease_threshold = 0.0
ob_couch.location = (4.394, 6.255, 1.0)
ob_couch.lineart.crease_threshold = 0.0
ob_humanforscale.location = (5.063, 4.438, 1.0)
ob_humanforscale.scale = (0.2384, 0.2384, 1.0)
ob_humanforscale.lineart.crease_threshold = 0.0
ob_tatami.location = (9.194, 6.108, 1.0)
ob_tatami.lineart.crease_threshold = 0.0
ob_kitchen_door.location = (0.9032, 1.812, 1.0)
ob_kitchen_door.scale = (0.1386, 0.1386, 1.0)
ob_kitchen_door.lineart.crease_threshold = 0.0

# ---- collection membership
col_collection.objects.link(ob_camera)
col_collection.objects.link(ob_floorplan)
col_collection.objects.link(ob_floor)
col_collection.objects.link(ob_walls)
col_collection.objects.link(ob_couch)
col_collection.objects.link(ob_humanforscale)
col_collection.objects.link(ob_tatami)
col_collection.objects.link(ob_kitchen_door)

# ---- scene / render settings (as saved in the file)
scene.camera = ob_camera
scene.frame_start = 1; scene.frame_end = 250; scene.frame_set(1)
scene.render.engine = 'BLENDER_EEVEE_NEXT'
scene.cycles.use_denoising = False
scene.cycles.samples = 128
scene.cycles.sampling_pattern = 'TABULATED_SOBOL'
scene.cycles.use_adaptive_sampling = False
scene.cycles.use_light_tree = False
scene.view_settings.view_transform = 'Filmic'
bpy.context.view_layer.update()

# ---- added for rendering (the .blend has no usable light): sun
light_auto_sun = bpy.data.lights.new('AutoSun', 'SUN')
light_auto_sun.energy = 3.0
light_auto_sun.angle = 0.0523599
ob_auto_sun = bpy.data.objects.new('AutoSun', light_auto_sun)
scene.collection.objects.link(ob_auto_sun)
ob_auto_sun.rotation_euler = (0.872665, 0.174533, 0.523599)
bpy.context.view_layer.update()
